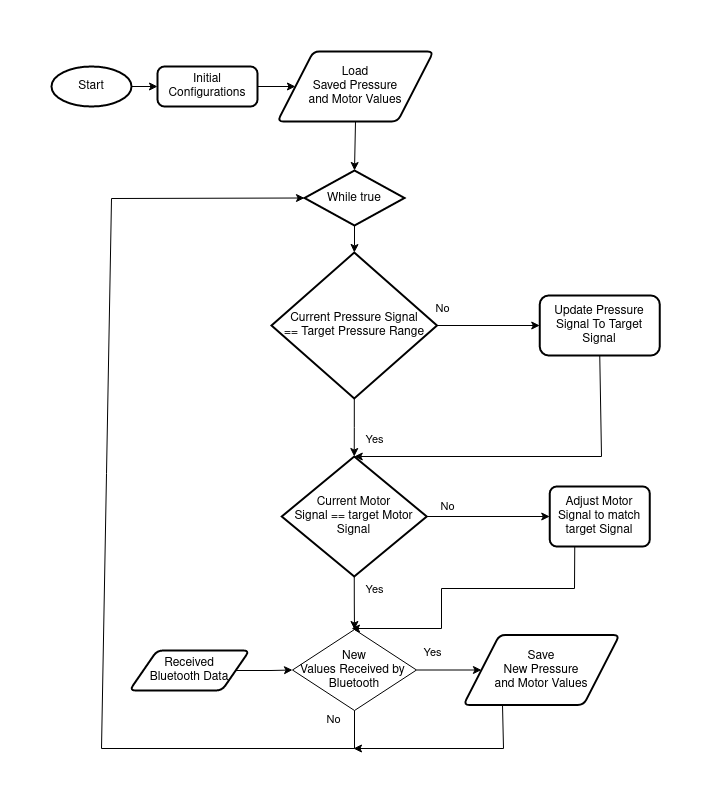

The diagram above was exported from draw.io. Its source (the exported page's mxGraphModel, read from the mxfile embedded in the PNG):
<mxGraphModel dx="2489" dy="743" grid="1" gridSize="10" guides="1" tooltips="1" connect="1" arrows="1" fold="1" page="1" pageScale="1" pageWidth="827" pageHeight="1169" math="0" shadow="0">
  <root>
    <mxCell id="WIyWlLk6GJQsqaUBKTNV-0" />
    <mxCell id="WIyWlLk6GJQsqaUBKTNV-1" parent="WIyWlLk6GJQsqaUBKTNV-0" />
    <mxCell id="R8jYXfOt_va5MKS6P76--1" value="" style="edgeStyle=orthogonalEdgeStyle;rounded=0;orthogonalLoop=1;jettySize=auto;html=1;" parent="WIyWlLk6GJQsqaUBKTNV-1" source="CyQif5gZA-hFkC8ZdDW4-0" target="R8jYXfOt_va5MKS6P76--0" edge="1">
      <mxGeometry relative="1" as="geometry" />
    </mxCell>
    <mxCell id="CyQif5gZA-hFkC8ZdDW4-0" value="Start" style="strokeWidth=2;html=1;shape=mxgraph.flowchart.start_1;whiteSpace=wrap;" parent="WIyWlLk6GJQsqaUBKTNV-1" vertex="1">
      <mxGeometry x="-30" y="198" width="80" height="40" as="geometry" />
    </mxCell>
    <mxCell id="CyQif5gZA-hFkC8ZdDW4-10" value="&lt;div&gt;Load&lt;/div&gt;&lt;div&gt;Saved Pressure&lt;/div&gt;&lt;div&gt;and Motor Values&lt;/div&gt;" style="shape=parallelogram;html=1;strokeWidth=2;perimeter=parallelogramPerimeter;whiteSpace=wrap;rounded=1;arcSize=12;size=0.23;" parent="WIyWlLk6GJQsqaUBKTNV-1" vertex="1">
      <mxGeometry x="196" y="183" width="156" height="70" as="geometry" />
    </mxCell>
    <mxCell id="CyQif5gZA-hFkC8ZdDW4-23" value="Yes" style="edgeStyle=orthogonalEdgeStyle;rounded=0;orthogonalLoop=1;jettySize=auto;html=1;entryX=0.5;entryY=0;entryDx=0;entryDy=0;entryPerimeter=0;" parent="WIyWlLk6GJQsqaUBKTNV-1" source="CyQif5gZA-hFkC8ZdDW4-13" target="CyQif5gZA-hFkC8ZdDW4-18" edge="1">
      <mxGeometry x="0.4231" y="20" relative="1" as="geometry">
        <mxPoint as="offset" />
        <mxPoint x="280.5" y="559" as="targetPoint" />
      </mxGeometry>
    </mxCell>
    <mxCell id="fyoZ8rBRKIAggTKBHQQ7-1" value="&lt;div&gt;No&lt;/div&gt;" style="edgeStyle=orthogonalEdgeStyle;rounded=0;orthogonalLoop=1;jettySize=auto;html=1;" parent="WIyWlLk6GJQsqaUBKTNV-1" source="CyQif5gZA-hFkC8ZdDW4-13" target="fyoZ8rBRKIAggTKBHQQ7-0" edge="1">
      <mxGeometry x="-0.9124" y="17" relative="1" as="geometry">
        <mxPoint as="offset" />
      </mxGeometry>
    </mxCell>
    <mxCell id="CyQif5gZA-hFkC8ZdDW4-13" value="&lt;div&gt;Current Pressure Signal &lt;br&gt;&lt;/div&gt;&lt;div&gt;== Target Pressure Range&lt;br&gt;&lt;/div&gt;" style="strokeWidth=2;html=1;shape=mxgraph.flowchart.decision;whiteSpace=wrap;" parent="WIyWlLk6GJQsqaUBKTNV-1" vertex="1">
      <mxGeometry x="190" y="384" width="165.5" height="146" as="geometry" />
    </mxCell>
    <mxCell id="CyQif5gZA-hFkC8ZdDW4-20" value="No" style="edgeStyle=orthogonalEdgeStyle;rounded=0;orthogonalLoop=1;jettySize=auto;html=1;exitX=1;exitY=0.5;exitDx=0;exitDy=0;exitPerimeter=0;" parent="WIyWlLk6GJQsqaUBKTNV-1" source="CyQif5gZA-hFkC8ZdDW4-18" target="CyQif5gZA-hFkC8ZdDW4-19" edge="1">
      <mxGeometry x="-0.6627" y="10" relative="1" as="geometry">
        <mxPoint as="offset" />
        <mxPoint x="208" y="648" as="sourcePoint" />
      </mxGeometry>
    </mxCell>
    <mxCell id="PSWEl19J6QoQKsMrAq5T-7" value="Yes" style="edgeStyle=orthogonalEdgeStyle;rounded=0;orthogonalLoop=1;jettySize=auto;html=1;exitX=0.5;exitY=1;exitDx=0;exitDy=0;exitPerimeter=0;" parent="WIyWlLk6GJQsqaUBKTNV-1" source="CyQif5gZA-hFkC8ZdDW4-18" target="CyQif5gZA-hFkC8ZdDW4-26" edge="1">
      <mxGeometry x="-0.514" y="20" relative="1" as="geometry">
        <mxPoint x="280.5" y="708" as="sourcePoint" />
        <mxPoint as="offset" />
      </mxGeometry>
    </mxCell>
    <mxCell id="CyQif5gZA-hFkC8ZdDW4-18" value="&lt;div&gt;Current Motor &lt;br&gt;&lt;/div&gt;&lt;div&gt;Signal == target Motor&lt;/div&gt;&lt;div&gt;Signal&lt;br&gt;&lt;/div&gt;" style="strokeWidth=2;html=1;shape=mxgraph.flowchart.decision;whiteSpace=wrap;" parent="WIyWlLk6GJQsqaUBKTNV-1" vertex="1">
      <mxGeometry x="200.25" y="588" width="145" height="120" as="geometry" />
    </mxCell>
    <mxCell id="CyQif5gZA-hFkC8ZdDW4-19" value="Adjust Motor Signal to match target Signal " style="rounded=1;whiteSpace=wrap;html=1;absoluteArcSize=1;arcSize=14;strokeWidth=2;" parent="WIyWlLk6GJQsqaUBKTNV-1" vertex="1">
      <mxGeometry x="468.25" y="618" width="100" height="60" as="geometry" />
    </mxCell>
    <mxCell id="PSWEl19J6QoQKsMrAq5T-6" value="" style="edgeStyle=orthogonalEdgeStyle;rounded=0;orthogonalLoop=1;jettySize=auto;html=1;" parent="WIyWlLk6GJQsqaUBKTNV-1" source="CyQif5gZA-hFkC8ZdDW4-21" target="CyQif5gZA-hFkC8ZdDW4-13" edge="1">
      <mxGeometry relative="1" as="geometry" />
    </mxCell>
    <mxCell id="CyQif5gZA-hFkC8ZdDW4-21" value="While true" style="strokeWidth=2;html=1;shape=mxgraph.flowchart.decision;whiteSpace=wrap;" parent="WIyWlLk6GJQsqaUBKTNV-1" vertex="1">
      <mxGeometry x="223" y="302" width="100" height="55" as="geometry" />
    </mxCell>
    <mxCell id="CyQif5gZA-hFkC8ZdDW4-28" value="Yes" style="edgeStyle=orthogonalEdgeStyle;rounded=0;orthogonalLoop=1;jettySize=auto;html=1;" parent="WIyWlLk6GJQsqaUBKTNV-1" source="CyQif5gZA-hFkC8ZdDW4-26" target="CyQif5gZA-hFkC8ZdDW4-27" edge="1">
      <mxGeometry x="-0.5" y="18" relative="1" as="geometry">
        <mxPoint as="offset" />
      </mxGeometry>
    </mxCell>
    <mxCell id="CyQif5gZA-hFkC8ZdDW4-26" value="&lt;div&gt;New &lt;br&gt;&lt;/div&gt;&lt;div&gt;Values Received by&amp;nbsp; Bluetooth&lt;/div&gt;" style="rhombus;whiteSpace=wrap;html=1;" parent="WIyWlLk6GJQsqaUBKTNV-1" vertex="1">
      <mxGeometry x="211" y="761" width="124" height="81" as="geometry" />
    </mxCell>
    <mxCell id="CyQif5gZA-hFkC8ZdDW4-27" value="&lt;div&gt;Save&lt;/div&gt;&lt;div&gt;New Pressure&lt;/div&gt;&lt;div&gt;and Motor Values&lt;/div&gt;" style="shape=parallelogram;html=1;strokeWidth=2;perimeter=parallelogramPerimeter;whiteSpace=wrap;rounded=1;arcSize=12;size=0.23;" parent="WIyWlLk6GJQsqaUBKTNV-1" vertex="1">
      <mxGeometry x="382" y="766.5" width="156" height="70" as="geometry" />
    </mxCell>
    <mxCell id="CyQif5gZA-hFkC8ZdDW4-33" value="" style="edgeStyle=orthogonalEdgeStyle;rounded=0;orthogonalLoop=1;jettySize=auto;html=1;" parent="WIyWlLk6GJQsqaUBKTNV-1" source="CyQif5gZA-hFkC8ZdDW4-31" target="CyQif5gZA-hFkC8ZdDW4-26" edge="1">
      <mxGeometry relative="1" as="geometry" />
    </mxCell>
    <mxCell id="CyQif5gZA-hFkC8ZdDW4-31" value="&lt;div&gt;Received&lt;/div&gt;&lt;div&gt;Bluetooth Data&lt;/div&gt;" style="shape=parallelogram;html=1;strokeWidth=2;perimeter=parallelogramPerimeter;whiteSpace=wrap;rounded=1;arcSize=12;size=0.23;" parent="WIyWlLk6GJQsqaUBKTNV-1" vertex="1">
      <mxGeometry x="48" y="782" width="120" height="40" as="geometry" />
    </mxCell>
    <mxCell id="R8jYXfOt_va5MKS6P76--2" value="" style="edgeStyle=orthogonalEdgeStyle;rounded=0;orthogonalLoop=1;jettySize=auto;html=1;entryX=0;entryY=0.5;entryDx=0;entryDy=0;" parent="WIyWlLk6GJQsqaUBKTNV-1" source="R8jYXfOt_va5MKS6P76--0" target="CyQif5gZA-hFkC8ZdDW4-10" edge="1">
      <mxGeometry relative="1" as="geometry">
        <mxPoint x="279" y="161" as="targetPoint" />
      </mxGeometry>
    </mxCell>
    <mxCell id="R8jYXfOt_va5MKS6P76--0" value="Initial Configurations" style="rounded=1;whiteSpace=wrap;html=1;absoluteArcSize=1;arcSize=14;strokeWidth=2;" parent="WIyWlLk6GJQsqaUBKTNV-1" vertex="1">
      <mxGeometry x="76" y="198" width="100" height="40" as="geometry" />
    </mxCell>
    <mxCell id="PSWEl19J6QoQKsMrAq5T-8" value="No" style="endArrow=classic;html=1;rounded=0;exitX=0.5;exitY=1;exitDx=0;exitDy=0;entryX=0;entryY=0.5;entryDx=0;entryDy=0;entryPerimeter=0;" parent="WIyWlLk6GJQsqaUBKTNV-1" source="CyQif5gZA-hFkC8ZdDW4-26" target="CyQif5gZA-hFkC8ZdDW4-21" edge="1">
      <mxGeometry x="-0.983" y="-21" width="50" height="50" relative="1" as="geometry">
        <mxPoint x="190" y="930" as="sourcePoint" />
        <mxPoint x="50" y="300" as="targetPoint" />
        <Array as="points">
          <mxPoint x="273" y="880" />
          <mxPoint x="20" y="880" />
          <mxPoint x="30" y="330" />
        </Array>
        <mxPoint as="offset" />
      </mxGeometry>
    </mxCell>
    <mxCell id="PSWEl19J6QoQKsMrAq5T-9" value="" style="endArrow=classic;html=1;rounded=0;exitX=0.25;exitY=1;exitDx=0;exitDy=0;" parent="WIyWlLk6GJQsqaUBKTNV-1" source="CyQif5gZA-hFkC8ZdDW4-27" edge="1">
      <mxGeometry width="50" height="50" relative="1" as="geometry">
        <mxPoint x="362" y="951" as="sourcePoint" />
        <mxPoint x="272" y="880" as="targetPoint" />
        <Array as="points">
          <mxPoint x="422" y="880" />
        </Array>
      </mxGeometry>
    </mxCell>
    <mxCell id="PSWEl19J6QoQKsMrAq5T-13" value="" style="endArrow=classic;html=1;rounded=0;entryX=0.5;entryY=0;entryDx=0;entryDy=0;entryPerimeter=0;exitX=0.5;exitY=1;exitDx=0;exitDy=0;" parent="WIyWlLk6GJQsqaUBKTNV-1" source="CyQif5gZA-hFkC8ZdDW4-10" target="CyQif5gZA-hFkC8ZdDW4-21" edge="1">
      <mxGeometry width="50" height="50" relative="1" as="geometry">
        <mxPoint x="50" y="300" as="sourcePoint" />
        <mxPoint x="100" y="250" as="targetPoint" />
      </mxGeometry>
    </mxCell>
    <mxCell id="fyoZ8rBRKIAggTKBHQQ7-0" value="Update Pressure Signal To Target Signal" style="rounded=1;whiteSpace=wrap;html=1;strokeWidth=2;" parent="WIyWlLk6GJQsqaUBKTNV-1" vertex="1">
      <mxGeometry x="458.25" y="427" width="120" height="60" as="geometry" />
    </mxCell>
    <mxCell id="fyoZ8rBRKIAggTKBHQQ7-2" value="" style="endArrow=classic;html=1;rounded=0;entryX=0.5;entryY=0;entryDx=0;entryDy=0;entryPerimeter=0;exitX=0.5;exitY=1;exitDx=0;exitDy=0;" parent="WIyWlLk6GJQsqaUBKTNV-1" source="fyoZ8rBRKIAggTKBHQQ7-0" target="CyQif5gZA-hFkC8ZdDW4-18" edge="1">
      <mxGeometry width="50" height="50" relative="1" as="geometry">
        <mxPoint x="450" y="610" as="sourcePoint" />
        <mxPoint x="500" y="560" as="targetPoint" />
        <Array as="points">
          <mxPoint x="520" y="588" />
        </Array>
      </mxGeometry>
    </mxCell>
    <mxCell id="fyoZ8rBRKIAggTKBHQQ7-3" value="" style="endArrow=classic;html=1;rounded=0;exitX=0.25;exitY=1;exitDx=0;exitDy=0;" parent="WIyWlLk6GJQsqaUBKTNV-1" source="CyQif5gZA-hFkC8ZdDW4-19" edge="1">
      <mxGeometry width="50" height="50" relative="1" as="geometry">
        <mxPoint x="500" y="930" as="sourcePoint" />
        <mxPoint x="270" y="760" as="targetPoint" />
        <Array as="points">
          <mxPoint x="493" y="720" />
          <mxPoint x="360" y="720" />
          <mxPoint x="360" y="760" />
        </Array>
      </mxGeometry>
    </mxCell>
  </root>
</mxGraphModel>